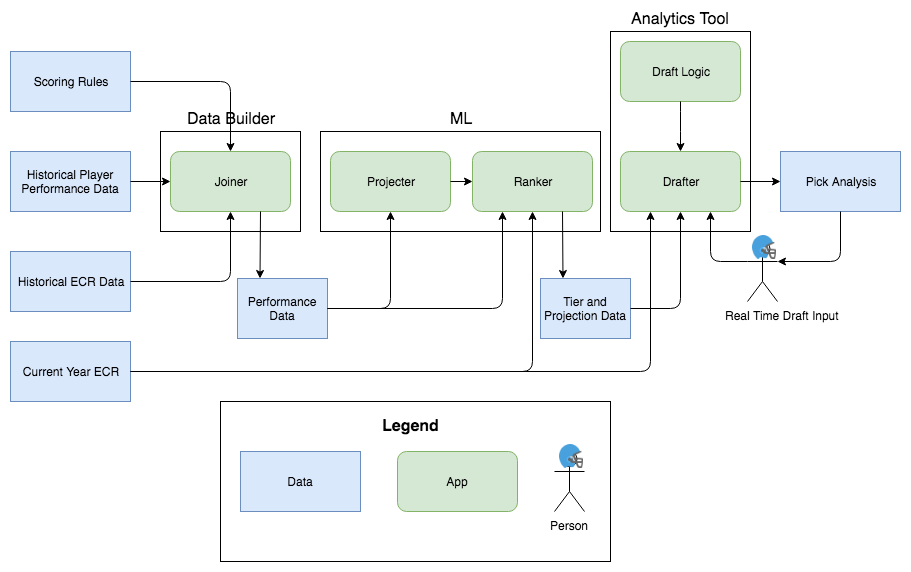

The diagram above was exported from draw.io. Its source (the exported page's mxGraphModel, read from the mxfile embedded in the PNG):
<mxGraphModel dx="1186" dy="1689" grid="1" gridSize="10" guides="1" tooltips="1" connect="1" arrows="1" fold="1" page="1" pageScale="1" pageWidth="850" pageHeight="1100" math="0" shadow="0">
  <root>
    <mxCell id="0" />
    <mxCell id="1" parent="0" />
    <mxCell id="2" value="Analytics Tool&lt;br&gt;" style="rounded=0;whiteSpace=wrap;html=1;fontSize=16;labelPosition=center;verticalLabelPosition=top;align=center;verticalAlign=bottom;" vertex="1" parent="1">
      <mxGeometry x="660" width="140" height="200" as="geometry" />
    </mxCell>
    <mxCell id="3" value="Data Builder&lt;br&gt;" style="rounded=0;whiteSpace=wrap;html=1;fontSize=16;labelPosition=center;verticalLabelPosition=top;align=center;verticalAlign=bottom;" vertex="1" parent="1">
      <mxGeometry x="210" y="100" width="140" height="100" as="geometry" />
    </mxCell>
    <mxCell id="4" value="ML" style="rounded=0;whiteSpace=wrap;html=1;fontSize=16;labelPosition=center;verticalLabelPosition=top;align=center;verticalAlign=bottom;" vertex="1" parent="1">
      <mxGeometry x="370" y="100" width="280" height="100" as="geometry" />
    </mxCell>
    <mxCell id="5" value="" style="rounded=0;whiteSpace=wrap;html=1;fontSize=16;" vertex="1" parent="1">
      <mxGeometry x="270" y="370" width="390" height="160" as="geometry" />
    </mxCell>
    <mxCell id="6" value="Historical Player Performance Data" style="rounded=0;whiteSpace=wrap;html=1;fillColor=#dae8fc;strokeColor=#6c8ebf;" vertex="1" parent="1">
      <mxGeometry x="60" y="120" width="120" height="60" as="geometry" />
    </mxCell>
    <mxCell id="7" value="Scoring Rules" style="rounded=0;whiteSpace=wrap;html=1;fillColor=#dae8fc;strokeColor=#6c8ebf;" vertex="1" parent="1">
      <mxGeometry x="60" y="20" width="120" height="60" as="geometry" />
    </mxCell>
    <mxCell id="8" value="Historical ECR Data" style="rounded=0;whiteSpace=wrap;html=1;fillColor=#dae8fc;strokeColor=#6c8ebf;" vertex="1" parent="1">
      <mxGeometry x="60" y="220" width="120" height="60" as="geometry" />
    </mxCell>
    <mxCell id="9" value="Projecter" style="rounded=1;whiteSpace=wrap;html=1;fillColor=#d5e8d4;strokeColor=#82b366;" vertex="1" parent="1">
      <mxGeometry x="380" y="120" width="120" height="60" as="geometry" />
    </mxCell>
    <mxCell id="10" value="" style="endArrow=classic;html=1;exitX=1;exitY=0.5;exitDx=0;exitDy=0;entryX=0.5;entryY=0;entryDx=0;entryDy=0;" edge="1" source="7" target="28" parent="1">
      <mxGeometry width="50" height="50" relative="1" as="geometry">
        <mxPoint x="60" y="320" as="sourcePoint" />
        <mxPoint x="110" y="270" as="targetPoint" />
        <Array as="points">
          <mxPoint x="280" y="50" />
        </Array>
      </mxGeometry>
    </mxCell>
    <mxCell id="11" value="" style="endArrow=classic;html=1;exitX=1;exitY=0.5;exitDx=0;exitDy=0;entryX=0;entryY=0.5;entryDx=0;entryDy=0;" edge="1" source="6" target="28" parent="1">
      <mxGeometry width="50" height="50" relative="1" as="geometry">
        <mxPoint x="60" y="320" as="sourcePoint" />
        <mxPoint x="110" y="270" as="targetPoint" />
      </mxGeometry>
    </mxCell>
    <mxCell id="12" value="" style="endArrow=classic;html=1;exitX=1;exitY=0.5;exitDx=0;exitDy=0;entryX=0.5;entryY=1;entryDx=0;entryDy=0;" edge="1" source="8" target="28" parent="1">
      <mxGeometry width="50" height="50" relative="1" as="geometry">
        <mxPoint x="60" y="320" as="sourcePoint" />
        <mxPoint x="110" y="270" as="targetPoint" />
        <Array as="points">
          <mxPoint x="280" y="250" />
        </Array>
      </mxGeometry>
    </mxCell>
    <mxCell id="13" value="Current Year ECR" style="rounded=0;whiteSpace=wrap;html=1;fillColor=#dae8fc;strokeColor=#6c8ebf;" vertex="1" parent="1">
      <mxGeometry x="60" y="310" width="120" height="60" as="geometry" />
    </mxCell>
    <mxCell id="14" value="Ranker" style="rounded=1;whiteSpace=wrap;html=1;fillColor=#d5e8d4;strokeColor=#82b366;" vertex="1" parent="1">
      <mxGeometry x="522" y="120" width="120" height="60" as="geometry" />
    </mxCell>
    <mxCell id="15" value="" style="endArrow=classic;html=1;exitX=1;exitY=0.5;exitDx=0;exitDy=0;entryX=0;entryY=0.5;entryDx=0;entryDy=0;" edge="1" source="9" target="14" parent="1">
      <mxGeometry width="50" height="50" relative="1" as="geometry">
        <mxPoint x="60" y="440" as="sourcePoint" />
        <mxPoint x="510" y="80" as="targetPoint" />
      </mxGeometry>
    </mxCell>
    <mxCell id="16" value="Drafter&lt;br&gt;" style="rounded=1;whiteSpace=wrap;html=1;fillColor=#d5e8d4;strokeColor=#82b366;" vertex="1" parent="1">
      <mxGeometry x="670" y="120" width="120" height="60" as="geometry" />
    </mxCell>
    <mxCell id="17" value="&lt;blockquote style=&quot;margin: 0 0 0 40px ; border: none ; padding: 0px&quot;&gt;Real Time Draft Input&lt;/blockquote&gt;" style="shape=umlActor;verticalLabelPosition=bottom;labelBackgroundColor=#ffffff;verticalAlign=top;html=1;outlineConnect=0;" vertex="1" parent="1">
      <mxGeometry x="797" y="210" width="30" height="60" as="geometry" />
    </mxCell>
    <mxCell id="18" value="Draft Logic" style="rounded=1;whiteSpace=wrap;html=1;fillColor=#d5e8d4;strokeColor=#82b366;" vertex="1" parent="1">
      <mxGeometry x="670" y="10" width="120" height="60" as="geometry" />
    </mxCell>
    <mxCell id="19" value="" style="endArrow=classic;html=1;exitX=1;exitY=0.5;exitDx=0;exitDy=0;entryX=0.5;entryY=1;entryDx=0;entryDy=0;" edge="1" source="13" target="14" parent="1">
      <mxGeometry width="50" height="50" relative="1" as="geometry">
        <mxPoint x="60" y="440" as="sourcePoint" />
        <mxPoint x="530" y="200" as="targetPoint" />
        <Array as="points">
          <mxPoint x="582" y="340" />
        </Array>
      </mxGeometry>
    </mxCell>
    <mxCell id="20" value="" style="endArrow=classic;html=1;exitX=0.75;exitY=1;exitDx=0;exitDy=0;entryX=0.25;entryY=0;entryDx=0;entryDy=0;" edge="1" source="14" target="21" parent="1">
      <mxGeometry width="50" height="50" relative="1" as="geometry">
        <mxPoint x="60" y="440" as="sourcePoint" />
        <mxPoint x="560" y="230" as="targetPoint" />
      </mxGeometry>
    </mxCell>
    <mxCell id="21" value="Tier and Projection Data" style="rounded=0;whiteSpace=wrap;html=1;fillColor=#dae8fc;strokeColor=#6c8ebf;" vertex="1" parent="1">
      <mxGeometry x="590" y="247" width="90" height="60" as="geometry" />
    </mxCell>
    <mxCell id="22" value="" style="endArrow=classic;html=1;entryX=0.5;entryY=0;entryDx=0;entryDy=0;exitX=0.5;exitY=1;exitDx=0;exitDy=0;" edge="1" source="18" target="16" parent="1">
      <mxGeometry width="50" height="50" relative="1" as="geometry">
        <mxPoint x="820" y="90" as="sourcePoint" />
        <mxPoint x="110" y="390" as="targetPoint" />
        <Array as="points">
          <mxPoint x="730" y="90" />
        </Array>
      </mxGeometry>
    </mxCell>
    <mxCell id="23" value="" style="endArrow=classic;html=1;exitX=1;exitY=0.5;exitDx=0;exitDy=0;entryX=0.5;entryY=1;entryDx=0;entryDy=0;" edge="1" source="21" target="16" parent="1">
      <mxGeometry width="50" height="50" relative="1" as="geometry">
        <mxPoint x="60" y="440" as="sourcePoint" />
        <mxPoint x="110" y="390" as="targetPoint" />
        <Array as="points">
          <mxPoint x="730" y="277" />
        </Array>
      </mxGeometry>
    </mxCell>
    <mxCell id="24" value="" style="endArrow=classic;html=1;exitX=0;exitY=0.3333333333333333;exitDx=0;exitDy=0;exitPerimeter=0;entryX=0.75;entryY=1;entryDx=0;entryDy=0;" edge="1" source="17" target="16" parent="1">
      <mxGeometry width="50" height="50" relative="1" as="geometry">
        <mxPoint x="60" y="440" as="sourcePoint" />
        <mxPoint x="110" y="390" as="targetPoint" />
        <Array as="points">
          <mxPoint x="760" y="230" />
        </Array>
      </mxGeometry>
    </mxCell>
    <mxCell id="25" value="Pick Analysis" style="rounded=0;whiteSpace=wrap;html=1;fillColor=#dae8fc;strokeColor=#6c8ebf;" vertex="1" parent="1">
      <mxGeometry x="830" y="120" width="120" height="60" as="geometry" />
    </mxCell>
    <mxCell id="26" value="" style="endArrow=classic;html=1;entryX=1;entryY=0.3333333333333333;entryDx=0;entryDy=0;entryPerimeter=0;exitX=0.5;exitY=1;exitDx=0;exitDy=0;" edge="1" source="25" target="17" parent="1">
      <mxGeometry width="50" height="50" relative="1" as="geometry">
        <mxPoint x="880" y="200" as="sourcePoint" />
        <mxPoint x="200" y="390" as="targetPoint" />
        <Array as="points">
          <mxPoint x="890" y="230" />
        </Array>
      </mxGeometry>
    </mxCell>
    <mxCell id="27" value="" style="endArrow=classic;html=1;exitX=1;exitY=0.5;exitDx=0;exitDy=0;entryX=0;entryY=0.5;entryDx=0;entryDy=0;" edge="1" source="16" target="25" parent="1">
      <mxGeometry width="50" height="50" relative="1" as="geometry">
        <mxPoint x="150" y="440" as="sourcePoint" />
        <mxPoint x="200" y="390" as="targetPoint" />
      </mxGeometry>
    </mxCell>
    <mxCell id="28" value="Joiner" style="rounded=1;whiteSpace=wrap;html=1;fillColor=#d5e8d4;strokeColor=#82b366;" vertex="1" parent="1">
      <mxGeometry x="220" y="120" width="120" height="60" as="geometry" />
    </mxCell>
    <mxCell id="29" value="Performance Data" style="rounded=0;whiteSpace=wrap;html=1;fillColor=#dae8fc;strokeColor=#6c8ebf;" vertex="1" parent="1">
      <mxGeometry x="287" y="247" width="90" height="60" as="geometry" />
    </mxCell>
    <mxCell id="30" value="" style="endArrow=classic;html=1;exitX=0.75;exitY=1;exitDx=0;exitDy=0;entryX=0.25;entryY=0;entryDx=0;entryDy=0;" edge="1" source="28" target="29" parent="1">
      <mxGeometry width="50" height="50" relative="1" as="geometry">
        <mxPoint x="350" y="200" as="sourcePoint" />
        <mxPoint x="380" y="220" as="targetPoint" />
      </mxGeometry>
    </mxCell>
    <mxCell id="31" value="" style="endArrow=classic;html=1;exitX=1;exitY=0.5;exitDx=0;exitDy=0;entryX=0.5;entryY=1;entryDx=0;entryDy=0;" edge="1" source="29" target="9" parent="1">
      <mxGeometry width="50" height="50" relative="1" as="geometry">
        <mxPoint x="60" y="440" as="sourcePoint" />
        <mxPoint x="110" y="390" as="targetPoint" />
        <Array as="points">
          <mxPoint x="440" y="277" />
        </Array>
      </mxGeometry>
    </mxCell>
    <mxCell id="32" value="" style="endArrow=classic;html=1;exitX=1;exitY=0.5;exitDx=0;exitDy=0;entryX=0.25;entryY=1;entryDx=0;entryDy=0;" edge="1" source="29" target="14" parent="1">
      <mxGeometry width="50" height="50" relative="1" as="geometry">
        <mxPoint x="60" y="440" as="sourcePoint" />
        <mxPoint x="110" y="390" as="targetPoint" />
        <Array as="points">
          <mxPoint x="552" y="277" />
        </Array>
      </mxGeometry>
    </mxCell>
    <mxCell id="33" value="Data" style="rounded=0;whiteSpace=wrap;html=1;fillColor=#dae8fc;strokeColor=#6c8ebf;" vertex="1" parent="1">
      <mxGeometry x="290" y="420" width="120" height="60" as="geometry" />
    </mxCell>
    <mxCell id="34" value="App" style="rounded=1;whiteSpace=wrap;html=1;fillColor=#d5e8d4;strokeColor=#82b366;" vertex="1" parent="1">
      <mxGeometry x="447" y="420" width="120" height="60" as="geometry" />
    </mxCell>
    <mxCell id="35" value="Person" style="shape=umlActor;verticalLabelPosition=bottom;labelBackgroundColor=#ffffff;verticalAlign=top;html=1;outlineConnect=0;" vertex="1" parent="1">
      <mxGeometry x="604" y="420" width="30" height="60" as="geometry" />
    </mxCell>
    <mxCell id="36" value="Legend" style="text;html=1;resizable=0;points=[];autosize=1;align=left;verticalAlign=top;spacingTop=-4;fontStyle=1;fontSize=16;" vertex="1" parent="1">
      <mxGeometry x="430" y="383" width="60" height="20" as="geometry" />
    </mxCell>
    <mxCell id="37" value="" style="endArrow=classic;html=1;exitX=1;exitY=0.5;exitDx=0;exitDy=0;entryX=0.25;entryY=1;entryDx=0;entryDy=0;" edge="1" source="13" target="16" parent="1">
      <mxGeometry width="50" height="50" relative="1" as="geometry">
        <mxPoint x="190" y="350" as="sourcePoint" />
        <mxPoint x="592" y="190" as="targetPoint" />
        <Array as="points">
          <mxPoint x="700" y="340" />
        </Array>
      </mxGeometry>
    </mxCell>
    <mxCell id="38" value="" style="shape=image;html=1;verticalAlign=top;verticalLabelPosition=bottom;labelBackgroundColor=#ffffff;imageAspect=0;aspect=fixed;image=https://cdn2.iconfinder.com/data/icons/thesquid-ink-40-free-flat-icon-pack/64/football-helmet-128.png" vertex="1" parent="1">
      <mxGeometry x="609" y="413" width="24" height="24" as="geometry" />
    </mxCell>
    <mxCell id="39" value="" style="shape=image;html=1;verticalAlign=top;verticalLabelPosition=bottom;labelBackgroundColor=#ffffff;imageAspect=0;aspect=fixed;image=https://cdn2.iconfinder.com/data/icons/thesquid-ink-40-free-flat-icon-pack/64/football-helmet-128.png" vertex="1" parent="1">
      <mxGeometry x="802" y="204" width="24" height="24" as="geometry" />
    </mxCell>
  </root>
</mxGraphModel>